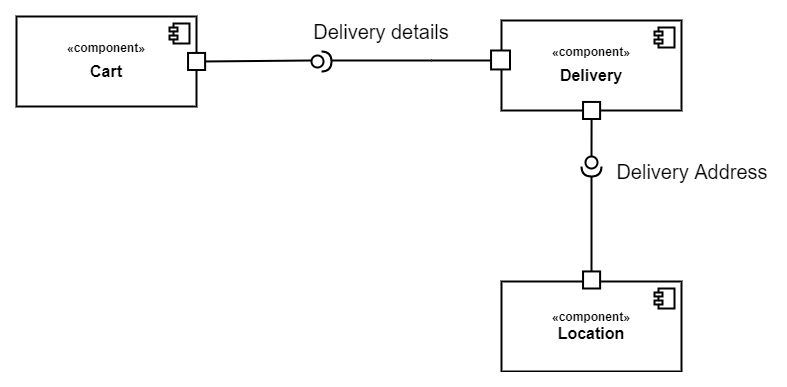

The diagram above was exported from draw.io. Its source (the exported page's mxGraphModel, read from the mxfile embedded in the PNG):
<mxGraphModel dx="852" dy="1594" grid="1" gridSize="10" guides="1" tooltips="1" connect="1" arrows="1" fold="1" page="1" pageScale="1" pageWidth="850" pageHeight="1100" math="0" shadow="0">
  <root>
    <mxCell id="0" />
    <mxCell id="1" parent="0" />
    <mxCell id="pqJ95TdkrjP0Waui0jUy-39" value="&lt;b&gt;«component»&lt;/b&gt;&lt;br&gt;&lt;font style=&quot;font-size: 16px&quot;&gt;&lt;b&gt;Location&lt;/b&gt;&lt;/font&gt;" style="html=1;strokeWidth=2;" parent="1" vertex="1">
      <mxGeometry x="830" y="-200" width="180" height="90" as="geometry" />
    </mxCell>
    <mxCell id="pqJ95TdkrjP0Waui0jUy-40" value="" style="shape=component;jettyWidth=8;jettyHeight=4;strokeWidth=2;" parent="pqJ95TdkrjP0Waui0jUy-39" vertex="1">
      <mxGeometry x="1" width="20" height="20" relative="1" as="geometry">
        <mxPoint x="-27" y="7" as="offset" />
      </mxGeometry>
    </mxCell>
    <mxCell id="pqJ95TdkrjP0Waui0jUy-144" value="" style="whiteSpace=wrap;html=1;aspect=fixed;strokeWidth=2;" parent="pqJ95TdkrjP0Waui0jUy-39" vertex="1">
      <mxGeometry x="81.5526315789474" y="-10.061611374407562" width="17.06161137440758" height="17.06161137440758" as="geometry" />
    </mxCell>
    <mxCell id="pqJ95TdkrjP0Waui0jUy-41" value="&lt;b&gt;«component»&lt;/b&gt;&lt;br&gt;&lt;font style=&quot;font-size: 16px&quot;&gt;&lt;b&gt;Delivery&lt;/b&gt;&lt;/font&gt;&lt;span style=&quot;font-size: 24px&quot;&gt;&lt;br&gt;&lt;/span&gt;" style="html=1;strokeWidth=2;" parent="1" vertex="1">
      <mxGeometry x="830" y="-461" width="180" height="90" as="geometry" />
    </mxCell>
    <mxCell id="pqJ95TdkrjP0Waui0jUy-42" value="" style="shape=component;jettyWidth=8;jettyHeight=4;strokeWidth=2;" parent="pqJ95TdkrjP0Waui0jUy-41" vertex="1">
      <mxGeometry x="1" width="20" height="20" relative="1" as="geometry">
        <mxPoint x="-27" y="7" as="offset" />
      </mxGeometry>
    </mxCell>
    <mxCell id="pqJ95TdkrjP0Waui0jUy-143" value="" style="whiteSpace=wrap;html=1;aspect=fixed;strokeWidth=2;" parent="pqJ95TdkrjP0Waui0jUy-41" vertex="1">
      <mxGeometry x="81.5526315789474" y="81.43838862559241" width="17.06161137440758" height="17.06161137440758" as="geometry" />
    </mxCell>
    <mxCell id="pqJ95TdkrjP0Waui0jUy-100" value="" style="shape=providedRequiredInterface;html=1;verticalLabelPosition=bottom;rotation=0;strokeWidth=2;" parent="1" vertex="1">
      <mxGeometry x="640" y="-430" width="20" height="20" as="geometry" />
    </mxCell>
    <mxCell id="pqJ95TdkrjP0Waui0jUy-101" value="" style="endArrow=none;html=1;strokeWidth=2;" parent="1" edge="1">
      <mxGeometry width="50" height="50" relative="1" as="geometry">
        <mxPoint x="760" y="-421" as="sourcePoint" />
        <mxPoint x="830" y="-421" as="targetPoint" />
      </mxGeometry>
    </mxCell>
    <mxCell id="pqJ95TdkrjP0Waui0jUy-102" value="" style="endArrow=none;html=1;strokeWidth=2;" parent="1" edge="1">
      <mxGeometry width="50" height="50" relative="1" as="geometry">
        <mxPoint x="660" y="-421" as="sourcePoint" />
        <mxPoint x="760" y="-421" as="targetPoint" />
      </mxGeometry>
    </mxCell>
    <mxCell id="pqJ95TdkrjP0Waui0jUy-103" value="" style="endArrow=none;html=1;entryX=0;entryY=0.5;entryDx=0;entryDy=0;entryPerimeter=0;exitX=0.5;exitY=1;exitDx=0;exitDy=0;strokeWidth=2;" parent="1" source="pqJ95TdkrjP0Waui0jUy-143" target="pqJ95TdkrjP0Waui0jUy-105" edge="1">
      <mxGeometry width="50" height="50" relative="1" as="geometry">
        <mxPoint x="920" y="-420" as="sourcePoint" />
        <mxPoint x="920" y="-270" as="targetPoint" />
      </mxGeometry>
    </mxCell>
    <mxCell id="pqJ95TdkrjP0Waui0jUy-104" value="" style="endArrow=none;html=1;strokeWidth=2;" parent="1" source="pqJ95TdkrjP0Waui0jUy-105" edge="1">
      <mxGeometry width="50" height="50" relative="1" as="geometry">
        <mxPoint x="900" y="-255" as="sourcePoint" />
        <mxPoint x="920" y="-210" as="targetPoint" />
      </mxGeometry>
    </mxCell>
    <mxCell id="pqJ95TdkrjP0Waui0jUy-105" value="" style="shape=providedRequiredInterface;html=1;verticalLabelPosition=bottom;rotation=90;strokeWidth=2;" parent="1" vertex="1">
      <mxGeometry x="910" y="-325" width="20" height="20" as="geometry" />
    </mxCell>
    <mxCell id="pqJ95TdkrjP0Waui0jUy-142" value="" style="whiteSpace=wrap;html=1;aspect=fixed;strokeWidth=2;" parent="1" vertex="1">
      <mxGeometry x="819.5526315789474" y="-431" width="18.94736842105263" height="18.94736842105263" as="geometry" />
    </mxCell>
    <mxCell id="pqJ95TdkrjP0Waui0jUy-168" value="&lt;font style=&quot;font-size: 20px&quot;&gt;Delivery details&lt;/font&gt;" style="text;html=1;strokeColor=none;fillColor=none;align=center;verticalAlign=middle;whiteSpace=wrap;rounded=0;strokeWidth=2;" parent="1" vertex="1">
      <mxGeometry x="640" y="-460" width="140" height="20" as="geometry" />
    </mxCell>
    <mxCell id="pqJ95TdkrjP0Waui0jUy-182" value="&lt;font style=&quot;font-size: 20px&quot;&gt;Delivery Address&lt;/font&gt;" style="text;html=1;strokeColor=none;fillColor=none;align=center;verticalAlign=middle;whiteSpace=wrap;rounded=0;strokeWidth=2;" parent="1" vertex="1">
      <mxGeometry x="940" y="-320" width="160" height="20" as="geometry" />
    </mxCell>
    <mxCell id="lWOB2j2xT1KKu94HwxTv-9" value="&lt;b&gt;«component»&lt;/b&gt;&lt;br&gt;&lt;b style=&quot;font-size: 16px&quot;&gt;Cart&lt;/b&gt;&lt;span style=&quot;font-size: 24px&quot;&gt;&lt;br&gt;&lt;/span&gt;" style="html=1;strokeWidth=2;" vertex="1" parent="1">
      <mxGeometry x="345" y="-465" width="180" height="90" as="geometry" />
    </mxCell>
    <mxCell id="lWOB2j2xT1KKu94HwxTv-10" value="" style="shape=component;jettyWidth=8;jettyHeight=4;strokeWidth=2;" vertex="1" parent="lWOB2j2xT1KKu94HwxTv-9">
      <mxGeometry x="1" width="20" height="20" relative="1" as="geometry">
        <mxPoint x="-27" y="7" as="offset" />
      </mxGeometry>
    </mxCell>
    <mxCell id="lWOB2j2xT1KKu94HwxTv-11" value="" style="whiteSpace=wrap;html=1;aspect=fixed;strokeWidth=2;" vertex="1" parent="lWOB2j2xT1KKu94HwxTv-9">
      <mxGeometry x="171.5526315789474" y="36.43838862559244" width="17.06161137440758" height="17.06161137440758" as="geometry" />
    </mxCell>
    <mxCell id="lWOB2j2xT1KKu94HwxTv-13" value="" style="endArrow=none;html=1;strokeWidth=2;exitX=1;exitY=0.5;exitDx=0;exitDy=0;" edge="1" parent="1" source="lWOB2j2xT1KKu94HwxTv-11">
      <mxGeometry width="50" height="50" relative="1" as="geometry">
        <mxPoint x="540" y="-421" as="sourcePoint" />
        <mxPoint x="640" y="-421" as="targetPoint" />
      </mxGeometry>
    </mxCell>
  </root>
</mxGraphModel>